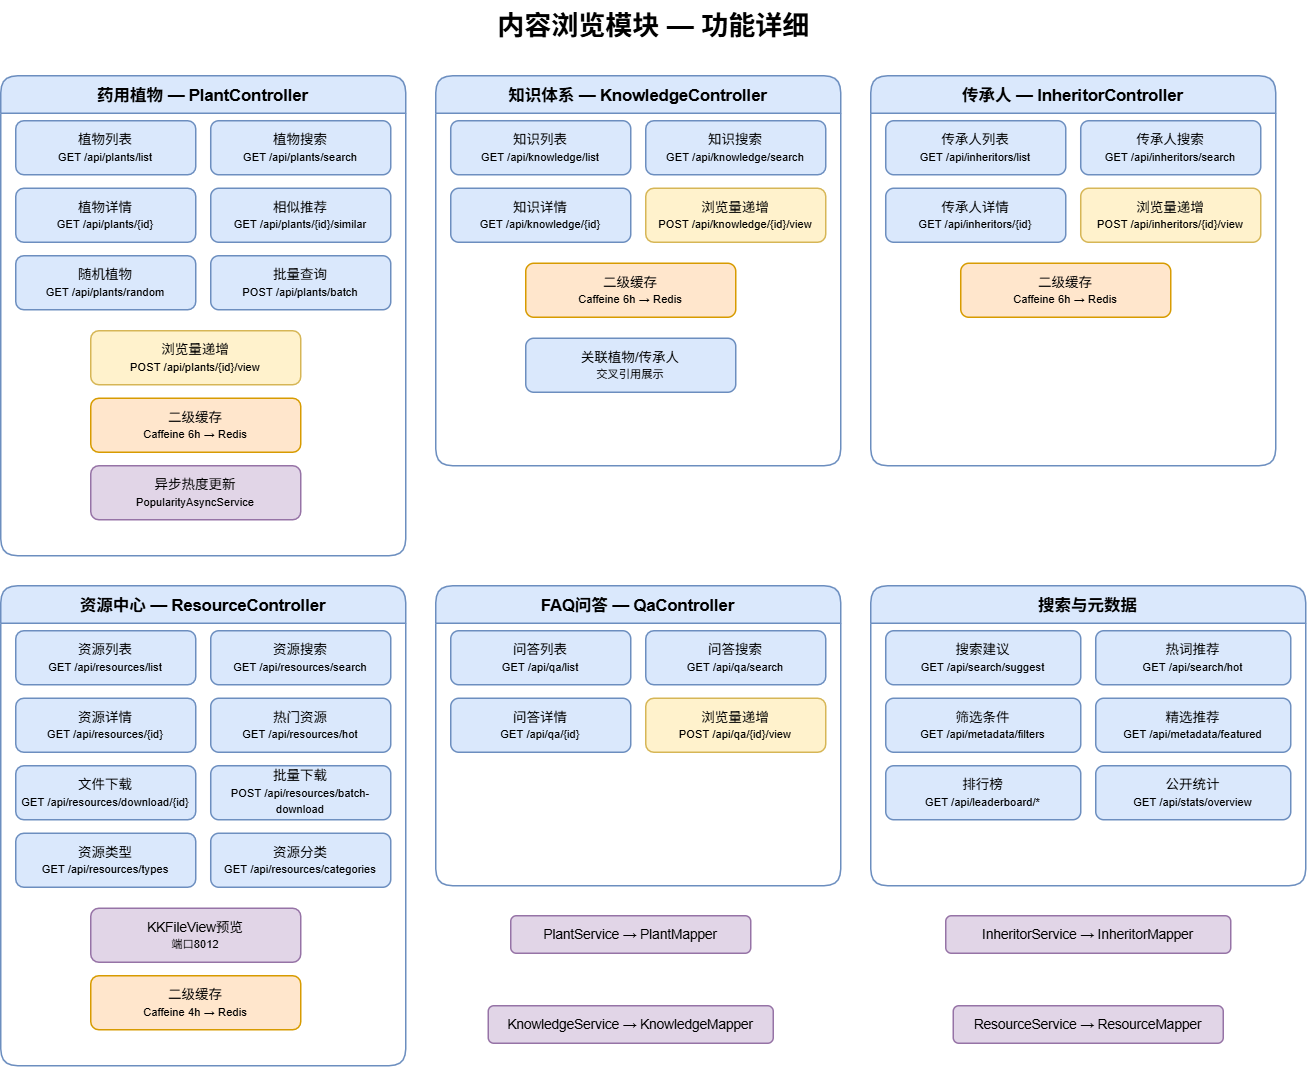

The diagram above was exported from draw.io. Its source (the exported page's mxGraphModel, read from the mxfile embedded in the PNG):
<mxGraphModel dx="1022" dy="564" grid="1" gridSize="10" guides="1" tooltips="1" connect="1" arrows="1" fold="1" page="1" pageScale="1" pageWidth="1200" pageHeight="900" math="0" shadow="0">
  <root>
    <mxCell id="0" />
    <mxCell id="1" parent="0" />
    <mxCell id="title" parent="1" style="text;html=1;fontSize=18;fontStyle=1;align=center;" value="内容浏览模块 — 功能详细" vertex="1">
      <mxGeometry height="30" width="400" x="255" y="10" as="geometry" />
    </mxCell>
    <mxCell id="plant_box" parent="1" style="swimlane;startSize=25;fillColor=#dae8fc;strokeColor=#6c8ebf;fontSize=11;rounded=1;" value="药用植物 — PlantController" vertex="1">
      <mxGeometry height="320" width="270" x="20" y="60" as="geometry" />
    </mxCell>
    <mxCell id="p1" parent="plant_box" style="rounded=1;whiteSpace=wrap;html=1;fillColor=#dae8fc;strokeColor=#6c8ebf;fontSize=9;" value="植物列表&lt;br&gt;&lt;small&gt;GET /api/plants/list&lt;/small&gt;" vertex="1">
      <mxGeometry height="36" width="120" x="10" y="30" as="geometry" />
    </mxCell>
    <mxCell id="p2" parent="plant_box" style="rounded=1;whiteSpace=wrap;html=1;fillColor=#dae8fc;strokeColor=#6c8ebf;fontSize=9;" value="植物搜索&lt;br&gt;&lt;small&gt;GET /api/plants/search&lt;/small&gt;" vertex="1">
      <mxGeometry height="36" width="120" x="140" y="30" as="geometry" />
    </mxCell>
    <mxCell id="p3" parent="plant_box" style="rounded=1;whiteSpace=wrap;html=1;fillColor=#dae8fc;strokeColor=#6c8ebf;fontSize=9;" value="植物详情&lt;br&gt;&lt;small&gt;GET /api/plants/{id}&lt;/small&gt;" vertex="1">
      <mxGeometry height="36" width="120" x="10" y="75" as="geometry" />
    </mxCell>
    <mxCell id="p4" parent="plant_box" style="rounded=1;whiteSpace=wrap;html=1;fillColor=#dae8fc;strokeColor=#6c8ebf;fontSize=9;" value="相似推荐&lt;br&gt;&lt;small&gt;GET /api/plants/{id}/similar&lt;/small&gt;" vertex="1">
      <mxGeometry height="36" width="120" x="140" y="75" as="geometry" />
    </mxCell>
    <mxCell id="p5" parent="plant_box" style="rounded=1;whiteSpace=wrap;html=1;fillColor=#dae8fc;strokeColor=#6c8ebf;fontSize=9;" value="随机植物&lt;br&gt;&lt;small&gt;GET /api/plants/random&lt;/small&gt;" vertex="1">
      <mxGeometry height="36" width="120" x="10" y="120" as="geometry" />
    </mxCell>
    <mxCell id="p6" parent="plant_box" style="rounded=1;whiteSpace=wrap;html=1;fillColor=#dae8fc;strokeColor=#6c8ebf;fontSize=9;" value="批量查询&lt;br&gt;&lt;small&gt;POST /api/plants/batch&lt;/small&gt;" vertex="1">
      <mxGeometry height="36" width="120" x="140" y="120" as="geometry" />
    </mxCell>
    <mxCell id="p7" parent="plant_box" style="rounded=1;whiteSpace=wrap;html=1;fillColor=#fff2cc;strokeColor=#d6b656;fontSize=9;" value="浏览量递增&lt;br&gt;&lt;small&gt;POST /api/plants/{id}/view&lt;/small&gt;" vertex="1">
      <mxGeometry height="36" width="140" x="60" y="170" as="geometry" />
    </mxCell>
    <mxCell id="p8" parent="plant_box" style="rounded=1;whiteSpace=wrap;html=1;fillColor=#ffe6cc;strokeColor=#d79b00;fontSize=9;" value="二级缓存&lt;br&gt;&lt;small&gt;Caffeine 6h → Redis&lt;/small&gt;" vertex="1">
      <mxGeometry height="36" width="140" x="60" y="215" as="geometry" />
    </mxCell>
    <mxCell id="p9" parent="plant_box" style="rounded=1;whiteSpace=wrap;html=1;fillColor=#e1d5e7;strokeColor=#9673a6;fontSize=9;" value="异步热度更新&lt;br&gt;&lt;small&gt;PopularityAsyncService&lt;/small&gt;" vertex="1">
      <mxGeometry height="36" width="140" x="60" y="260" as="geometry" />
    </mxCell>
    <mxCell id="know_box" parent="1" style="swimlane;startSize=25;fillColor=#dae8fc;strokeColor=#6c8ebf;fontSize=11;rounded=1;" value="知识体系 — KnowledgeController" vertex="1">
      <mxGeometry height="260" width="270" x="310" y="60" as="geometry" />
    </mxCell>
    <mxCell id="k1" parent="know_box" style="rounded=1;whiteSpace=wrap;html=1;fillColor=#dae8fc;strokeColor=#6c8ebf;fontSize=9;" value="知识列表&lt;br&gt;&lt;small&gt;GET /api/knowledge/list&lt;/small&gt;" vertex="1">
      <mxGeometry height="36" width="120" x="10" y="30" as="geometry" />
    </mxCell>
    <mxCell id="k2" parent="know_box" style="rounded=1;whiteSpace=wrap;html=1;fillColor=#dae8fc;strokeColor=#6c8ebf;fontSize=9;" value="知识搜索&lt;br&gt;&lt;small&gt;GET /api/knowledge/search&lt;/small&gt;" vertex="1">
      <mxGeometry height="36" width="120" x="140" y="30" as="geometry" />
    </mxCell>
    <mxCell id="k3" parent="know_box" style="rounded=1;whiteSpace=wrap;html=1;fillColor=#dae8fc;strokeColor=#6c8ebf;fontSize=9;" value="知识详情&lt;br&gt;&lt;small&gt;GET /api/knowledge/{id}&lt;/small&gt;" vertex="1">
      <mxGeometry height="36" width="120" x="10" y="75" as="geometry" />
    </mxCell>
    <mxCell id="k4" parent="know_box" style="rounded=1;whiteSpace=wrap;html=1;fillColor=#fff2cc;strokeColor=#d6b656;fontSize=9;" value="浏览量递增&lt;br&gt;&lt;small&gt;POST /api/knowledge/{id}/view&lt;/small&gt;" vertex="1">
      <mxGeometry height="36" width="120" x="140" y="75" as="geometry" />
    </mxCell>
    <mxCell id="k5" parent="know_box" style="rounded=1;whiteSpace=wrap;html=1;fillColor=#ffe6cc;strokeColor=#d79b00;fontSize=9;" value="二级缓存&lt;br&gt;&lt;small&gt;Caffeine 6h → Redis&lt;/small&gt;" vertex="1">
      <mxGeometry height="36" width="140" x="60" y="125" as="geometry" />
    </mxCell>
    <mxCell id="k6" parent="know_box" style="rounded=1;whiteSpace=wrap;html=1;fillColor=#dae8fc;strokeColor=#6c8ebf;fontSize=9;" value="关联植物/传承人&lt;br&gt;&lt;small&gt;交叉引用展示&lt;/small&gt;" vertex="1">
      <mxGeometry height="36" width="140" x="60" y="175" as="geometry" />
    </mxCell>
    <mxCell id="inh_box" parent="1" style="swimlane;startSize=25;fillColor=#dae8fc;strokeColor=#6c8ebf;fontSize=11;rounded=1;" value="传承人 — InheritorController" vertex="1">
      <mxGeometry height="260" width="270" x="600" y="60" as="geometry" />
    </mxCell>
    <mxCell id="i1" parent="inh_box" style="rounded=1;whiteSpace=wrap;html=1;fillColor=#dae8fc;strokeColor=#6c8ebf;fontSize=9;" value="传承人列表&lt;br&gt;&lt;small&gt;GET /api/inheritors/list&lt;/small&gt;" vertex="1">
      <mxGeometry height="36" width="120" x="10" y="30" as="geometry" />
    </mxCell>
    <mxCell id="i2" parent="inh_box" style="rounded=1;whiteSpace=wrap;html=1;fillColor=#dae8fc;strokeColor=#6c8ebf;fontSize=9;" value="传承人搜索&lt;br&gt;&lt;small&gt;GET /api/inheritors/search&lt;/small&gt;" vertex="1">
      <mxGeometry height="36" width="120" x="140" y="30" as="geometry" />
    </mxCell>
    <mxCell id="i3" parent="inh_box" style="rounded=1;whiteSpace=wrap;html=1;fillColor=#dae8fc;strokeColor=#6c8ebf;fontSize=9;" value="传承人详情&lt;br&gt;&lt;small&gt;GET /api/inheritors/{id}&lt;/small&gt;" vertex="1">
      <mxGeometry height="36" width="120" x="10" y="75" as="geometry" />
    </mxCell>
    <mxCell id="i4" parent="inh_box" style="rounded=1;whiteSpace=wrap;html=1;fillColor=#fff2cc;strokeColor=#d6b656;fontSize=9;" value="浏览量递增&lt;br&gt;&lt;small&gt;POST /api/inheritors/{id}/view&lt;/small&gt;" vertex="1">
      <mxGeometry height="36" width="120" x="140" y="75" as="geometry" />
    </mxCell>
    <mxCell id="i5" parent="inh_box" style="rounded=1;whiteSpace=wrap;html=1;fillColor=#ffe6cc;strokeColor=#d79b00;fontSize=9;" value="二级缓存&lt;br&gt;&lt;small&gt;Caffeine 6h → Redis&lt;/small&gt;" vertex="1">
      <mxGeometry height="36" width="140" x="60" y="125" as="geometry" />
    </mxCell>
    <mxCell id="res_box" parent="1" style="swimlane;startSize=25;fillColor=#dae8fc;strokeColor=#6c8ebf;fontSize=11;rounded=1;" value="资源中心 — ResourceController" vertex="1">
      <mxGeometry height="320" width="270" x="20" y="400" as="geometry" />
    </mxCell>
    <mxCell id="r1" parent="res_box" style="rounded=1;whiteSpace=wrap;html=1;fillColor=#dae8fc;strokeColor=#6c8ebf;fontSize=9;" value="资源列表&lt;br&gt;&lt;small&gt;GET /api/resources/list&lt;/small&gt;" vertex="1">
      <mxGeometry height="36" width="120" x="10" y="30" as="geometry" />
    </mxCell>
    <mxCell id="r2" parent="res_box" style="rounded=1;whiteSpace=wrap;html=1;fillColor=#dae8fc;strokeColor=#6c8ebf;fontSize=9;" value="资源搜索&lt;br&gt;&lt;small&gt;GET /api/resources/search&lt;/small&gt;" vertex="1">
      <mxGeometry height="36" width="120" x="140" y="30" as="geometry" />
    </mxCell>
    <mxCell id="r3" parent="res_box" style="rounded=1;whiteSpace=wrap;html=1;fillColor=#dae8fc;strokeColor=#6c8ebf;fontSize=9;" value="资源详情&lt;br&gt;&lt;small&gt;GET /api/resources/{id}&lt;/small&gt;" vertex="1">
      <mxGeometry height="36" width="120" x="10" y="75" as="geometry" />
    </mxCell>
    <mxCell id="r4" parent="res_box" style="rounded=1;whiteSpace=wrap;html=1;fillColor=#dae8fc;strokeColor=#6c8ebf;fontSize=9;" value="热门资源&lt;br&gt;&lt;small&gt;GET /api/resources/hot&lt;/small&gt;" vertex="1">
      <mxGeometry height="36" width="120" x="140" y="75" as="geometry" />
    </mxCell>
    <mxCell id="r5" parent="res_box" style="rounded=1;whiteSpace=wrap;html=1;fillColor=#dae8fc;strokeColor=#6c8ebf;fontSize=9;" value="文件下载&lt;br&gt;&lt;small&gt;GET /api/resources/download/{id}&lt;/small&gt;" vertex="1">
      <mxGeometry height="36" width="120" x="10" y="120" as="geometry" />
    </mxCell>
    <mxCell id="r6" parent="res_box" style="rounded=1;whiteSpace=wrap;html=1;fillColor=#dae8fc;strokeColor=#6c8ebf;fontSize=9;" value="批量下载&lt;br&gt;&lt;small&gt;POST /api/resources/batch-download&lt;/small&gt;" vertex="1">
      <mxGeometry height="36" width="120" x="140" y="120" as="geometry" />
    </mxCell>
    <mxCell id="r7" parent="res_box" style="rounded=1;whiteSpace=wrap;html=1;fillColor=#dae8fc;strokeColor=#6c8ebf;fontSize=9;" value="资源类型&lt;br&gt;&lt;small&gt;GET /api/resources/types&lt;/small&gt;" vertex="1">
      <mxGeometry height="36" width="120" x="10" y="165" as="geometry" />
    </mxCell>
    <mxCell id="r8" parent="res_box" style="rounded=1;whiteSpace=wrap;html=1;fillColor=#dae8fc;strokeColor=#6c8ebf;fontSize=9;" value="资源分类&lt;br&gt;&lt;small&gt;GET /api/resources/categories&lt;/small&gt;" vertex="1">
      <mxGeometry height="36" width="120" x="140" y="165" as="geometry" />
    </mxCell>
    <mxCell id="r9" parent="res_box" style="rounded=1;whiteSpace=wrap;html=1;fillColor=#e1d5e7;strokeColor=#9673a6;fontSize=9;" value="KKFileView预览&lt;br&gt;&lt;small&gt;端口8012&lt;/small&gt;" vertex="1">
      <mxGeometry height="36" width="140" x="60" y="215" as="geometry" />
    </mxCell>
    <mxCell id="r10" parent="res_box" style="rounded=1;whiteSpace=wrap;html=1;fillColor=#ffe6cc;strokeColor=#d79b00;fontSize=9;" value="二级缓存&lt;br&gt;&lt;small&gt;Caffeine 4h → Redis&lt;/small&gt;" vertex="1">
      <mxGeometry height="36" width="140" x="60" y="260" as="geometry" />
    </mxCell>
    <mxCell id="qa_box" parent="1" style="swimlane;startSize=25;fillColor=#dae8fc;strokeColor=#6c8ebf;fontSize=11;rounded=1;" value="FAQ问答 — QaController" vertex="1">
      <mxGeometry height="200" width="270" x="310" y="400" as="geometry" />
    </mxCell>
    <mxCell id="q1" parent="qa_box" style="rounded=1;whiteSpace=wrap;html=1;fillColor=#dae8fc;strokeColor=#6c8ebf;fontSize=9;" value="问答列表&lt;br&gt;&lt;small&gt;GET /api/qa/list&lt;/small&gt;" vertex="1">
      <mxGeometry height="36" width="120" x="10" y="30" as="geometry" />
    </mxCell>
    <mxCell id="q2" parent="qa_box" style="rounded=1;whiteSpace=wrap;html=1;fillColor=#dae8fc;strokeColor=#6c8ebf;fontSize=9;" value="问答搜索&lt;br&gt;&lt;small&gt;GET /api/qa/search&lt;/small&gt;" vertex="1">
      <mxGeometry height="36" width="120" x="140" y="30" as="geometry" />
    </mxCell>
    <mxCell id="q3" parent="qa_box" style="rounded=1;whiteSpace=wrap;html=1;fillColor=#dae8fc;strokeColor=#6c8ebf;fontSize=9;" value="问答详情&lt;br&gt;&lt;small&gt;GET /api/qa/{id}&lt;/small&gt;" vertex="1">
      <mxGeometry height="36" width="120" x="10" y="75" as="geometry" />
    </mxCell>
    <mxCell id="q4" parent="qa_box" style="rounded=1;whiteSpace=wrap;html=1;fillColor=#fff2cc;strokeColor=#d6b656;fontSize=9;" value="浏览量递增&lt;br&gt;&lt;small&gt;POST /api/qa/{id}/view&lt;/small&gt;" vertex="1">
      <mxGeometry height="36" width="120" x="140" y="75" as="geometry" />
    </mxCell>
    <mxCell id="search_box" parent="1" style="swimlane;startSize=25;fillColor=#dae8fc;strokeColor=#6c8ebf;fontSize=11;rounded=1;" value="搜索与元数据" vertex="1">
      <mxGeometry height="200" width="290" x="600" y="400" as="geometry" />
    </mxCell>
    <mxCell id="s1" parent="search_box" style="rounded=1;whiteSpace=wrap;html=1;fillColor=#dae8fc;strokeColor=#6c8ebf;fontSize=9;" value="搜索建议&lt;br&gt;&lt;small&gt;GET /api/search/suggest&lt;/small&gt;" vertex="1">
      <mxGeometry height="36" width="130" x="10" y="30" as="geometry" />
    </mxCell>
    <mxCell id="s2" parent="search_box" style="rounded=1;whiteSpace=wrap;html=1;fillColor=#dae8fc;strokeColor=#6c8ebf;fontSize=9;" value="热词推荐&lt;br&gt;&lt;small&gt;GET /api/search/hot&lt;/small&gt;" vertex="1">
      <mxGeometry height="36" width="130" x="150" y="30" as="geometry" />
    </mxCell>
    <mxCell id="s3" parent="search_box" style="rounded=1;whiteSpace=wrap;html=1;fillColor=#dae8fc;strokeColor=#6c8ebf;fontSize=9;" value="筛选条件&lt;br&gt;&lt;small&gt;GET /api/metadata/filters&lt;/small&gt;" vertex="1">
      <mxGeometry height="36" width="130" x="10" y="75" as="geometry" />
    </mxCell>
    <mxCell id="s4" parent="search_box" style="rounded=1;whiteSpace=wrap;html=1;fillColor=#dae8fc;strokeColor=#6c8ebf;fontSize=9;" value="精选推荐&lt;br&gt;&lt;small&gt;GET /api/metadata/featured&lt;/small&gt;" vertex="1">
      <mxGeometry height="36" width="130" x="150" y="75" as="geometry" />
    </mxCell>
    <mxCell id="s5" parent="search_box" style="rounded=1;whiteSpace=wrap;html=1;fillColor=#dae8fc;strokeColor=#6c8ebf;fontSize=9;" value="排行榜&lt;br&gt;&lt;small&gt;GET /api/leaderboard/*&lt;/small&gt;" vertex="1">
      <mxGeometry height="36" width="130" x="10" y="120" as="geometry" />
    </mxCell>
    <mxCell id="s6" parent="search_box" style="rounded=1;whiteSpace=wrap;html=1;fillColor=#dae8fc;strokeColor=#6c8ebf;fontSize=9;" value="公开统计&lt;br&gt;&lt;small&gt;GET /api/stats/overview&lt;/small&gt;" vertex="1">
      <mxGeometry height="36" width="130" x="150" y="120" as="geometry" />
    </mxCell>
    <mxCell id="dep1" parent="1" style="rounded=1;whiteSpace=wrap;html=1;fillColor=#e1d5e7;strokeColor=#9673a6;fontSize=9;" value="PlantService → PlantMapper" vertex="1">
      <mxGeometry height="25" width="160" x="360" y="620" as="geometry" />
    </mxCell>
    <mxCell id="dep2" parent="1" style="rounded=1;whiteSpace=wrap;html=1;fillColor=#e1d5e7;strokeColor=#9673a6;fontSize=9;" value="KnowledgeService → KnowledgeMapper" vertex="1">
      <mxGeometry height="25" width="190" x="345" y="680" as="geometry" />
    </mxCell>
    <mxCell id="dep3" parent="1" style="rounded=1;whiteSpace=wrap;html=1;fillColor=#e1d5e7;strokeColor=#9673a6;fontSize=9;" value="InheritorService → InheritorMapper" vertex="1">
      <mxGeometry height="25" width="190" x="650" y="620" as="geometry" />
    </mxCell>
    <mxCell id="dep4" parent="1" style="rounded=1;whiteSpace=wrap;html=1;fillColor=#e1d5e7;strokeColor=#9673a6;fontSize=9;" value="ResourceService → ResourceMapper" vertex="1">
      <mxGeometry height="25" width="180" x="655" y="680" as="geometry" />
    </mxCell>
  </root>
</mxGraphModel>